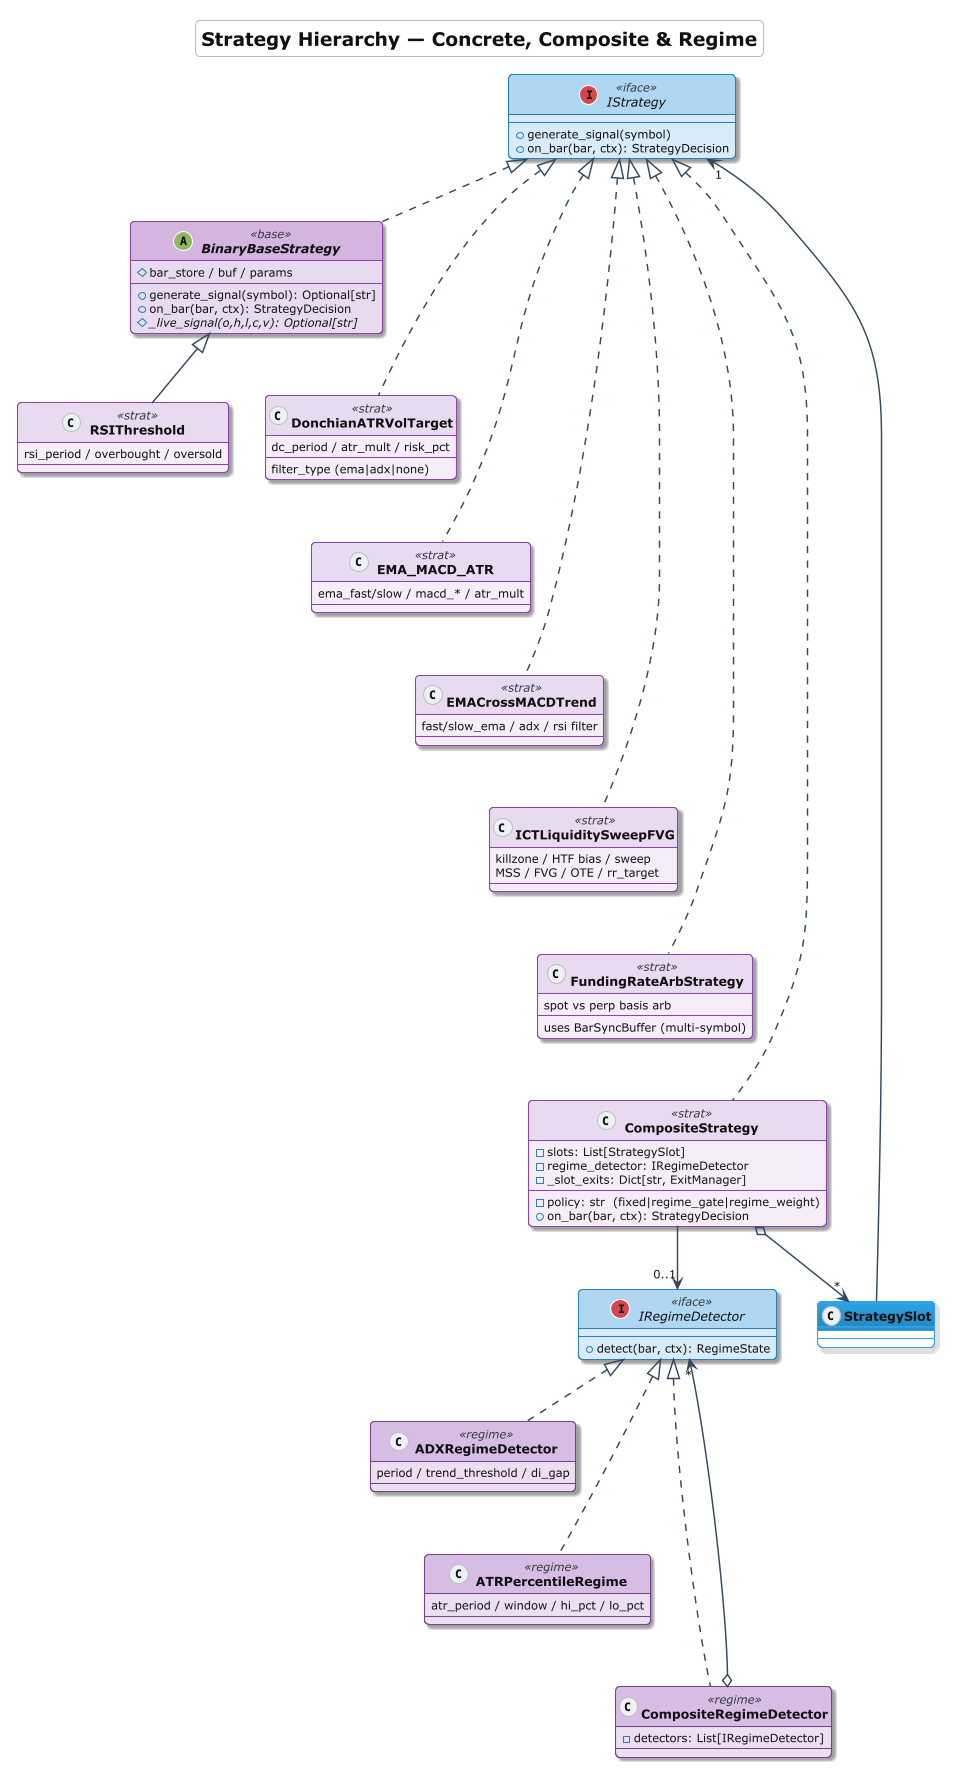

The diagram above was rendered by PlantUML. Its source (embedded in the PNG):
@startuml Class_Strategy
skinparamlocked dpi 200
!theme cerulean-outline
<style>
  root        { FontColor #111111 }
  title       { FontColor #111111 }
  groupHeader { FontColor #111111 }
  swimlane    { FontColor #111111 }
</style>
title <size:18>**Strategy Hierarchy — Concrete, Composite & Regime**</size>

skinparam {
  shadowing true
  defaultFontSize 11
  classFontSize 12
  classFontStyle bold
  ArrowColor #34495E
  ArrowThickness 1.4
}
skinparam class<<iface>> {
  BackgroundColor #D6EAF8
  BorderColor #2980B9
  HeaderBackgroundColor #AED6F1
  FontStyle italic
}
skinparam class<<base>> {
  BackgroundColor #E8DAEF
  BorderColor #8E44AD
  HeaderBackgroundColor #D2B4DE
}
skinparam class<<strat>> {
  BackgroundColor #F4ECF7
  BorderColor #8E44AD
  HeaderBackgroundColor #E8DAEF
}
skinparam class<<regime>> {
  BackgroundColor #EBDEF0
  BorderColor #76448A
  HeaderBackgroundColor #D7BDE2
}

interface IStrategy <<iface>> {
  +generate_signal(symbol)
  +on_bar(bar, ctx): StrategyDecision
}
interface IRegimeDetector <<iface>> {
  +detect(bar, ctx): RegimeState
}

abstract class BinaryBaseStrategy <<base>> {
  #bar_store / buf / params
  +generate_signal(symbol): Optional[str]
  +on_bar(bar, ctx): StrategyDecision
  {abstract} #_live_signal(o,h,l,c,v): Optional[str]
}

class RSIThreshold <<strat>> {
  rsi_period / overbought / oversold
}
class DonchianATRVolTarget <<strat>> {
  dc_period / atr_mult / risk_pct
  filter_type (ema|adx|none)
}
class EMA_MACD_ATR <<strat>> {
  ema_fast/slow / macd_* / atr_mult
}
class EMACrossMACDTrend <<strat>> {
  fast/slow_ema / adx / rsi filter
}
class ICTLiquiditySweepFVG <<strat>> {
  killzone / HTF bias / sweep
  MSS / FVG / OTE / rr_target
}
class FundingRateArbStrategy <<strat>> {
  spot vs perp basis arb
  uses BarSyncBuffer (multi-symbol)
}

class CompositeStrategy <<strat>> {
  -slots: List[StrategySlot]
  -regime_detector: IRegimeDetector
  -policy: str  (fixed|regime_gate|regime_weight)
  -_slot_exits: Dict[str, ExitManager]
  +on_bar(bar, ctx): StrategyDecision
}

class ADXRegimeDetector <<regime>> {
  period / trend_threshold / di_gap
}
class ATRPercentileRegime <<regime>> {
  atr_period / window / hi_pct / lo_pct
}
class CompositeRegimeDetector <<regime>> {
  -detectors: List[IRegimeDetector]
}

IStrategy <|.. BinaryBaseStrategy
BinaryBaseStrategy <|-- RSIThreshold
IStrategy <|.. DonchianATRVolTarget
IStrategy <|.. EMA_MACD_ATR
IStrategy <|.. EMACrossMACDTrend
IStrategy <|.. ICTLiquiditySweepFVG
IStrategy <|.. FundingRateArbStrategy
IStrategy <|.. CompositeStrategy

IRegimeDetector <|.. ADXRegimeDetector
IRegimeDetector <|.. ATRPercentileRegime
IRegimeDetector <|.. CompositeRegimeDetector
CompositeRegimeDetector o--> "*" IRegimeDetector

CompositeStrategy o--> "*" StrategySlot
StrategySlot --> "1" IStrategy
CompositeStrategy --> "0..1" IRegimeDetector
' --- vertical layout hints ---
BinaryBaseStrategy -[hidden]-> DonchianATRVolTarget
DonchianATRVolTarget -[hidden]-> EMA_MACD_ATR
EMA_MACD_ATR -[hidden]-> EMACrossMACDTrend
EMACrossMACDTrend -[hidden]-> ICTLiquiditySweepFVG
ICTLiquiditySweepFVG -[hidden]-> FundingRateArbStrategy
FundingRateArbStrategy -[hidden]-> CompositeStrategy
ADXRegimeDetector -[hidden]-> ATRPercentileRegime
ATRPercentileRegime -[hidden]-> CompositeRegimeDetector

@enduml